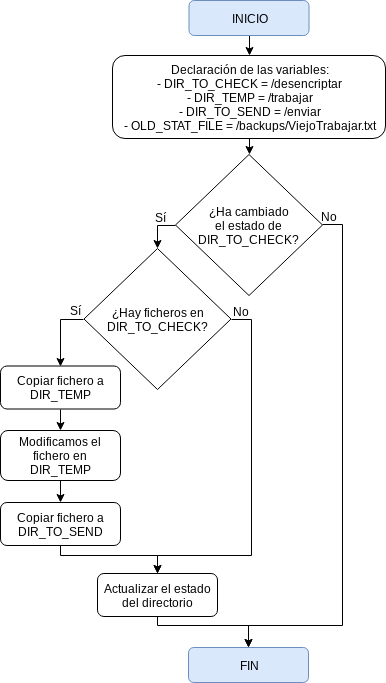

The diagram above was exported from draw.io. Its source (the exported page's mxGraphModel, read from the mxfile embedded in the PNG):
<mxGraphModel dx="1394" dy="808" grid="1" gridSize="10" guides="1" tooltips="1" connect="1" arrows="1" fold="1" page="1" pageScale="1" pageWidth="827" pageHeight="1169" math="0" shadow="0">
  <root>
    <mxCell id="0" />
    <mxCell id="1" parent="0" />
    <mxCell id="teZhyFy9X8y88yXNcep5-1" style="edgeStyle=orthogonalEdgeStyle;rounded=0;orthogonalLoop=1;jettySize=auto;html=1;exitX=0.5;exitY=1;exitDx=0;exitDy=0;entryX=0.5;entryY=0;entryDx=0;entryDy=0;" parent="1" source="teZhyFy9X8y88yXNcep5-2" target="teZhyFy9X8y88yXNcep5-4" edge="1">
      <mxGeometry relative="1" as="geometry" />
    </mxCell>
    <mxCell id="teZhyFy9X8y88yXNcep5-2" value="INICIO" style="rounded=1;whiteSpace=wrap;html=1;fillColor=#dae8fc;strokeColor=#6c8ebf;" parent="1" vertex="1">
      <mxGeometry x="353.5" y="5" width="120" height="35" as="geometry" />
    </mxCell>
    <mxCell id="dA2qhaysIuU-564V-j6--7" style="edgeStyle=orthogonalEdgeStyle;rounded=0;orthogonalLoop=1;jettySize=auto;html=1;exitX=0.5;exitY=1;exitDx=0;exitDy=0;entryX=0.5;entryY=0;entryDx=0;entryDy=0;" edge="1" parent="1" source="teZhyFy9X8y88yXNcep5-4" target="dA2qhaysIuU-564V-j6--2">
      <mxGeometry relative="1" as="geometry" />
    </mxCell>
    <mxCell id="teZhyFy9X8y88yXNcep5-4" value="Declaración de las variables:&lt;br&gt;- DIR_TO_CHECK = /desencriptar&lt;br&gt;- DIR_TEMP = /trabajar&lt;br&gt;- DIR_TO_SEND = /enviar&lt;br&gt;- OLD_STAT_FILE = /backups/ViejoTrabajar.txt&lt;br&gt;" style="rounded=1;whiteSpace=wrap;html=1;" parent="1" vertex="1">
      <mxGeometry x="277" y="60" width="273" height="83" as="geometry" />
    </mxCell>
    <mxCell id="teZhyFy9X8y88yXNcep5-5" value="FIN" style="rounded=1;whiteSpace=wrap;html=1;fillColor=#dae8fc;strokeColor=#6c8ebf;" parent="1" vertex="1">
      <mxGeometry x="353" y="652" width="120" height="35" as="geometry" />
    </mxCell>
    <mxCell id="dA2qhaysIuU-564V-j6--14" style="edgeStyle=orthogonalEdgeStyle;rounded=0;orthogonalLoop=1;jettySize=auto;html=1;exitX=0.5;exitY=1;exitDx=0;exitDy=0;entryX=0.5;entryY=0;entryDx=0;entryDy=0;" edge="1" parent="1" target="teZhyFy9X8y88yXNcep5-34">
      <mxGeometry relative="1" as="geometry">
        <mxPoint x="225.20689655172418" y="549.8965517241379" as="sourcePoint" />
        <Array as="points">
          <mxPoint x="225" y="560" />
          <mxPoint x="322" y="560" />
        </Array>
      </mxGeometry>
    </mxCell>
    <mxCell id="teZhyFy9X8y88yXNcep5-32" value="Copiar fichero a DIR_TO_SEND" style="rounded=1;whiteSpace=wrap;html=1;" parent="1" vertex="1">
      <mxGeometry x="165" y="507" width="120" height="43" as="geometry" />
    </mxCell>
    <mxCell id="dA2qhaysIuU-564V-j6--17" style="edgeStyle=orthogonalEdgeStyle;rounded=0;orthogonalLoop=1;jettySize=auto;html=1;exitX=0.5;exitY=1;exitDx=0;exitDy=0;entryX=0.5;entryY=0;entryDx=0;entryDy=0;" edge="1" parent="1" source="teZhyFy9X8y88yXNcep5-34" target="teZhyFy9X8y88yXNcep5-5">
      <mxGeometry relative="1" as="geometry">
        <Array as="points">
          <mxPoint x="322" y="630" />
          <mxPoint x="413" y="630" />
        </Array>
      </mxGeometry>
    </mxCell>
    <mxCell id="teZhyFy9X8y88yXNcep5-34" value="Actualizar el estado del directorio" style="rounded=1;whiteSpace=wrap;html=1;" parent="1" vertex="1">
      <mxGeometry x="262" y="578" width="120" height="43" as="geometry" />
    </mxCell>
    <mxCell id="teZhyFy9X8y88yXNcep5-45" style="edgeStyle=orthogonalEdgeStyle;rounded=0;orthogonalLoop=1;jettySize=auto;html=1;exitX=0.5;exitY=1;exitDx=0;exitDy=0;entryX=0.5;entryY=0;entryDx=0;entryDy=0;" parent="1" source="teZhyFy9X8y88yXNcep5-41" target="teZhyFy9X8y88yXNcep5-32" edge="1">
      <mxGeometry relative="1" as="geometry" />
    </mxCell>
    <mxCell id="teZhyFy9X8y88yXNcep5-41" value="Modificamos el fichero en DIR_TEMP" style="rounded=1;whiteSpace=wrap;html=1;" parent="1" vertex="1">
      <mxGeometry x="165" y="435" width="120" height="50" as="geometry" />
    </mxCell>
    <mxCell id="dA2qhaysIuU-564V-j6--1" style="edgeStyle=orthogonalEdgeStyle;rounded=0;orthogonalLoop=1;jettySize=auto;html=1;exitX=0;exitY=0.5;exitDx=0;exitDy=0;entryX=0.5;entryY=0;entryDx=0;entryDy=0;" edge="1" parent="1" source="dA2qhaysIuU-564V-j6--2" target="dA2qhaysIuU-564V-j6--5">
      <mxGeometry relative="1" as="geometry" />
    </mxCell>
    <mxCell id="dA2qhaysIuU-564V-j6--16" style="edgeStyle=orthogonalEdgeStyle;rounded=0;orthogonalLoop=1;jettySize=auto;html=1;exitX=1;exitY=0.5;exitDx=0;exitDy=0;entryX=0.5;entryY=0;entryDx=0;entryDy=0;" edge="1" parent="1" target="teZhyFy9X8y88yXNcep5-5">
      <mxGeometry relative="1" as="geometry">
        <mxPoint x="487.2758620689656" y="229.20689655172418" as="sourcePoint" />
        <Array as="points">
          <mxPoint x="507" y="229" />
          <mxPoint x="507" y="630" />
          <mxPoint x="413" y="630" />
        </Array>
      </mxGeometry>
    </mxCell>
    <mxCell id="dA2qhaysIuU-564V-j6--2" value="¿Ha cambiado&lt;br&gt;el estado de DIR_TO_CHECK?" style="rhombus;whiteSpace=wrap;html=1;" vertex="1" parent="1">
      <mxGeometry x="340" y="159" width="147" height="141" as="geometry" />
    </mxCell>
    <mxCell id="dA2qhaysIuU-564V-j6--3" value="Sí&lt;br&gt;" style="text;html=1;resizable=0;points=[];autosize=1;align=left;verticalAlign=top;spacingTop=-4;" vertex="1" parent="1">
      <mxGeometry x="318" y="213" width="30" height="20" as="geometry" />
    </mxCell>
    <mxCell id="dA2qhaysIuU-564V-j6--4" value="No" style="text;html=1;resizable=0;points=[];autosize=1;align=left;verticalAlign=top;spacingTop=-4;" vertex="1" parent="1">
      <mxGeometry x="484" y="211.5" width="30" height="20" as="geometry" />
    </mxCell>
    <mxCell id="dA2qhaysIuU-564V-j6--8" style="edgeStyle=orthogonalEdgeStyle;rounded=0;orthogonalLoop=1;jettySize=auto;html=1;exitX=1;exitY=0.5;exitDx=0;exitDy=0;entryX=0.5;entryY=0;entryDx=0;entryDy=0;" edge="1" parent="1" source="dA2qhaysIuU-564V-j6--5" target="teZhyFy9X8y88yXNcep5-34">
      <mxGeometry relative="1" as="geometry">
        <mxPoint x="429.80952380952385" y="340" as="targetPoint" />
        <Array as="points">
          <mxPoint x="416" y="324" />
          <mxPoint x="416" y="560" />
          <mxPoint x="322" y="560" />
        </Array>
      </mxGeometry>
    </mxCell>
    <mxCell id="dA2qhaysIuU-564V-j6--5" value="¿Hay ficheros en DIR_TO_CHECK?" style="rhombus;whiteSpace=wrap;html=1;" vertex="1" parent="1">
      <mxGeometry x="248.5" y="253" width="147" height="141" as="geometry" />
    </mxCell>
    <mxCell id="dA2qhaysIuU-564V-j6--6" value="No" style="text;html=1;resizable=0;points=[];autosize=1;align=left;verticalAlign=top;spacingTop=-4;" vertex="1" parent="1">
      <mxGeometry x="395.5" y="307" width="30" height="20" as="geometry" />
    </mxCell>
    <mxCell id="dA2qhaysIuU-564V-j6--13" style="edgeStyle=orthogonalEdgeStyle;rounded=0;orthogonalLoop=1;jettySize=auto;html=1;exitX=0.5;exitY=1;exitDx=0;exitDy=0;entryX=0.5;entryY=0;entryDx=0;entryDy=0;" edge="1" parent="1" source="dA2qhaysIuU-564V-j6--10" target="teZhyFy9X8y88yXNcep5-41">
      <mxGeometry relative="1" as="geometry" />
    </mxCell>
    <mxCell id="dA2qhaysIuU-564V-j6--10" value="Copiar fichero a DIR_TEMP" style="rounded=1;whiteSpace=wrap;html=1;" vertex="1" parent="1">
      <mxGeometry x="165" y="370.5" width="120" height="43" as="geometry" />
    </mxCell>
    <mxCell id="dA2qhaysIuU-564V-j6--11" style="edgeStyle=orthogonalEdgeStyle;rounded=0;orthogonalLoop=1;jettySize=auto;html=1;exitX=0;exitY=0.5;exitDx=0;exitDy=0;entryX=0.5;entryY=0;entryDx=0;entryDy=0;" edge="1" parent="1" target="dA2qhaysIuU-564V-j6--10">
      <mxGeometry relative="1" as="geometry">
        <mxPoint x="248.41176470588243" y="323.82352941176475" as="sourcePoint" />
        <Array as="points">
          <mxPoint x="225" y="324" />
        </Array>
      </mxGeometry>
    </mxCell>
    <mxCell id="dA2qhaysIuU-564V-j6--12" value="Sí&lt;br&gt;" style="text;html=1;resizable=0;points=[];autosize=1;align=left;verticalAlign=top;spacingTop=-4;" vertex="1" parent="1">
      <mxGeometry x="233" y="306" width="30" height="20" as="geometry" />
    </mxCell>
  </root>
</mxGraphModel>